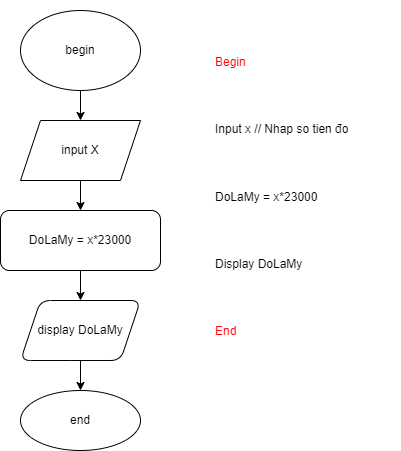

The diagram above was exported from draw.io. Its source (the exported page's mxGraphModel, read from the mxfile embedded in the PNG):
<mxGraphModel dx="868" dy="393" grid="1" gridSize="10" guides="1" tooltips="1" connect="1" arrows="1" fold="1" page="1" pageScale="1" pageWidth="827" pageHeight="1169" math="0" shadow="0">
  <root>
    <mxCell id="0" />
    <mxCell id="1" parent="0" />
    <mxCell id="Lim_dR-tq17Ixz-CXU2U-3" value="" style="edgeStyle=orthogonalEdgeStyle;rounded=0;orthogonalLoop=1;jettySize=auto;html=1;" edge="1" parent="1" source="Lim_dR-tq17Ixz-CXU2U-1" target="Lim_dR-tq17Ixz-CXU2U-2">
      <mxGeometry relative="1" as="geometry" />
    </mxCell>
    <mxCell id="Lim_dR-tq17Ixz-CXU2U-1" value="begin" style="ellipse;whiteSpace=wrap;html=1;" vertex="1" parent="1">
      <mxGeometry x="350" y="70" width="120" height="80" as="geometry" />
    </mxCell>
    <mxCell id="Lim_dR-tq17Ixz-CXU2U-5" value="" style="edgeStyle=orthogonalEdgeStyle;rounded=0;orthogonalLoop=1;jettySize=auto;html=1;" edge="1" parent="1" source="Lim_dR-tq17Ixz-CXU2U-2" target="Lim_dR-tq17Ixz-CXU2U-4">
      <mxGeometry relative="1" as="geometry" />
    </mxCell>
    <mxCell id="Lim_dR-tq17Ixz-CXU2U-2" value="input X" style="shape=parallelogram;perimeter=parallelogramPerimeter;whiteSpace=wrap;html=1;fixedSize=1;" vertex="1" parent="1">
      <mxGeometry x="350" y="180" width="120" height="60" as="geometry" />
    </mxCell>
    <mxCell id="Lim_dR-tq17Ixz-CXU2U-7" value="" style="edgeStyle=orthogonalEdgeStyle;rounded=0;orthogonalLoop=1;jettySize=auto;html=1;" edge="1" parent="1" source="Lim_dR-tq17Ixz-CXU2U-4" target="Lim_dR-tq17Ixz-CXU2U-6">
      <mxGeometry relative="1" as="geometry" />
    </mxCell>
    <mxCell id="Lim_dR-tq17Ixz-CXU2U-4" value="DoLaMy = x*23000" style="rounded=1;whiteSpace=wrap;html=1;" vertex="1" parent="1">
      <mxGeometry x="330" y="270" width="160" height="60" as="geometry" />
    </mxCell>
    <mxCell id="Lim_dR-tq17Ixz-CXU2U-9" value="" style="edgeStyle=orthogonalEdgeStyle;rounded=0;orthogonalLoop=1;jettySize=auto;html=1;" edge="1" parent="1" source="Lim_dR-tq17Ixz-CXU2U-6" target="Lim_dR-tq17Ixz-CXU2U-8">
      <mxGeometry relative="1" as="geometry" />
    </mxCell>
    <mxCell id="Lim_dR-tq17Ixz-CXU2U-6" value="display DoLaMy" style="shape=parallelogram;perimeter=parallelogramPerimeter;whiteSpace=wrap;html=1;fixedSize=1;rounded=1;" vertex="1" parent="1">
      <mxGeometry x="350" y="360" width="120" height="60" as="geometry" />
    </mxCell>
    <mxCell id="Lim_dR-tq17Ixz-CXU2U-8" value="end" style="ellipse;whiteSpace=wrap;html=1;rounded=1;" vertex="1" parent="1">
      <mxGeometry x="350" y="450" width="120" height="60" as="geometry" />
    </mxCell>
    <mxCell id="Lim_dR-tq17Ixz-CXU2U-10" value="&#10;&#10;&#10;&lt;p class=&quot;MsoNormal&quot;&gt;&lt;span style=&quot;color:red&quot;&gt;Begin&lt;/span&gt;&lt;/p&gt;&#10;&#10;&lt;p class=&quot;MsoNormal&quot;&gt;Input x // Nhap so tien đo&lt;/p&gt;&#10;&#10;&lt;p class=&quot;MsoNormal&quot;&gt;DoLaMy = x*23000&lt;/p&gt;&#10;&#10;&lt;p class=&quot;MsoNormal&quot;&gt;Display DoLaMy&lt;/p&gt;&#10;&#10;&lt;p class=&quot;MsoNormal&quot;&gt;&lt;span style=&quot;color:red&quot;&gt;End &lt;/span&gt;&lt;/p&gt;&#10;&#10;&#10;&#10;&#10;&#10;" style="text;html=1;strokeColor=none;fillColor=none;spacing=5;spacingTop=-20;whiteSpace=wrap;overflow=hidden;rounded=0;" vertex="1" parent="1">
      <mxGeometry x="540" y="70" width="190" height="370" as="geometry" />
    </mxCell>
  </root>
</mxGraphModel>